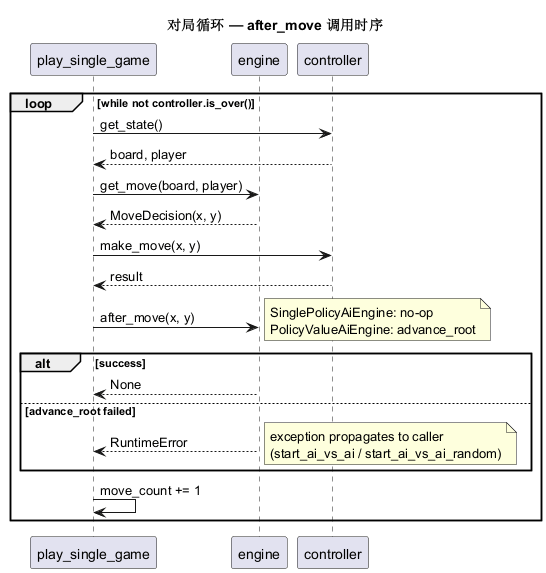

The diagram above was rendered by PlantUML. Its source (embedded in the PNG):
@startuml
title 对局循环 — after_move 调用时序

participant "play_single_game" as PSG
participant "engine" as E
participant "controller" as CTL

loop while not controller.is_over()
    PSG -> CTL: get_state()
    CTL --> PSG: board, player

    PSG -> E: get_move(board, player)
    E --> PSG: MoveDecision(x, y)

    PSG -> CTL: make_move(x, y)
    CTL --> PSG: result

    PSG -> E: after_move(x, y)
    note right
        SinglePolicyAiEngine: no-op
        PolicyValueAiEngine: advance_root
    end note
    alt success
        E --> PSG: None
    else advance_root failed
        E --> PSG: RuntimeError
        note right: exception propagates to caller\n(start_ai_vs_ai / start_ai_vs_ai_random)
    end

    PSG -> PSG: move_count += 1
end

@enduml